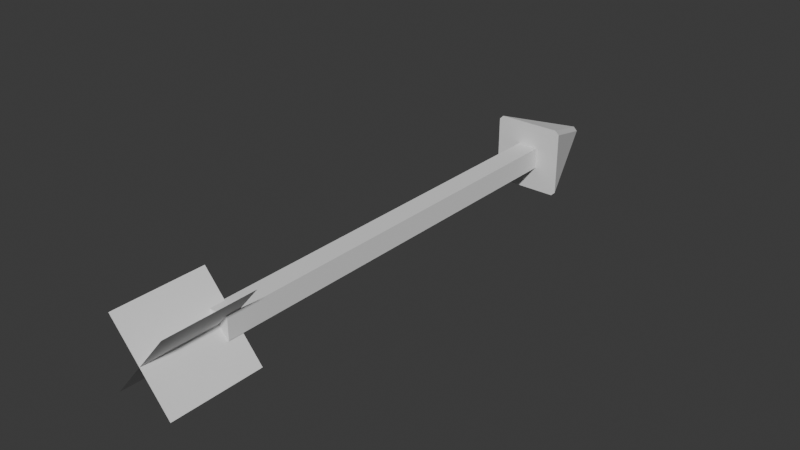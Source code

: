 # Source: arrow1org.blend  (saved by Blender 4.2.66; exported with 4.5.12 LTS)
import bpy
from mathutils import Matrix  # noqa: F401  (used for matrix-valued properties, if any)

bpy.ops.wm.read_factory_settings(use_empty=True)
scene = bpy.context.scene
scene.name = 'Scene'

# ---- collections
col_collection = bpy.data.collections.new('Collection'); scene.collection.children.link(col_collection)

# ---- world
world_world = bpy.data.worlds.new('World'); scene.world = world_world
world_world.use_nodes = True; world_world.node_tree.nodes.clear()
_N = world_world.node_tree.nodes; _L = world_world.node_tree.links
n0 = _N.new('ShaderNodeOutputWorld'); n0.name = 'World Output'; n0.location = (300, 300)
n1 = _N.new('ShaderNodeBackground'); n1.name = 'Background'; n1.location = (10, 300)
n1.inputs[0].default_value = (0.05088, 0.05088, 0.05088, 1.0)
_L.new(n1.outputs[0], n0.inputs[0])
n0.is_active_output = True
world_world.color = (0.05088, 0.05088, 0.05088)
world_world.sun_shadow_jitter_overblur = 0.0

# ---- meshes
me_cone = bpy.data.meshes.new('Cone')
me_cone.from_pydata([(-0.05578, 0.9442, -1.0), (0.05578, 0.9442, -1.0), (0.9442, 0.05578, -1.0), (0.9442, -0.05578, -1.0), (0.05578, -0.9442, -1.0), (-0.05578, -0.9442, -1.0), (-0.9442, -0.05578, -1.0), (-0.9442, 0.05578, -1.0), (-0.05578, 0.05578, 0.7769), (-0.05578, -0.05578, 0.7769), (0.05578, -0.05578, 0.7769), (0.05578, 0.05578, 0.7769)], [], [(7, 8, 0), (5, 9, 6), (1, 11, 2), (3, 10, 4), (8, 9, 10, 11), (0, 8, 11, 1), (10, 3, 2, 11), (9, 5, 4, 10), (8, 7, 6, 9), (0, 1, 2, 3, 4, 5, 6, 7)])
_uv = me_cone.uv_layers.new(name='UVMap')
_uv.uv.foreach_set('vector', [0.02339, 0.2634, 0.2366, 0.2634, 0.2366, 0.4766, 0.2366, 0.02339, 0.2366, 0.2366, 0.02339, 0.2366, 0.2634, 0.4766, 0.2634, 0.2634, 0.4766, 0.2634, 0.4766, 0.2366, 0.2634, 0.2366, 0.2634, 0.02339, 0.2366, 0.2634, 0.2366, 0.2366, 0.2634, 0.2366, 0.2634, 0.2634, 0.2366, 0.4766, 0.2366, 0.2634, 0.2634, 0.2634, 0.2634, 0.4766, 0.2634, 0.2366, 0.4766, 0.2366, 0.4766, 0.2634, 0.2634, 0.2634, 0.2366, 0.2366, 0.2366, 0.02339, 0.2634, 0.02339, 0.2634, 0.2366, 0.2366, 0.2634, 0.02339, 0.2634, 0.02339, 0.2366, 0.2366, 0.2366, 0.7366, 0.4766, 0.7634, 0.4766, 0.9766, 0.2634, 0.9766, 0.2366, 0.7634, 0.02339, 0.7366, 0.02339, 0.5234, 0.2366, 0.5234, 0.2634])
me_cone.update()
me_cube_001 = bpy.data.meshes.new('Cube.001')
me_cube_001.from_pydata([(-1.0, -1.0, -1.0), (-1.0, -1.0, 1.0), (-1.0, 1.0, -1.0), (-1.0, 1.0, 1.0), (1.0, -1.0, -1.0), (1.0, -1.0, 1.0), (1.0, 1.0, -1.0), (1.0, 1.0, 1.0)], [], [(0, 1, 3, 2), (6, 7, 5, 4), (4, 5, 1, 0), (2, 6, 4, 0), (7, 3, 1, 5)])
_uv = me_cube_001.uv_layers.new(name='UVMap')
_uv.uv.foreach_set('vector', [0.375, 0.0, 0.625, 0.0, 0.625, 0.25, 0.375, 0.25, 0.375, 0.5, 0.625, 0.5, 0.625, 0.75, 0.375, 0.75, 0.375, 0.75, 0.625, 0.75, 0.625, 1.0, 0.375, 1.0, 0.125, 0.5, 0.375, 0.5, 0.375, 0.75, 0.125, 0.75, 0.625, 0.5, 0.875, 0.5, 0.875, 0.75, 0.625, 0.75])
me_cube_001.update()
me_plane = bpy.data.meshes.new('Plane')
me_plane.from_pydata([(-1.0, -1.0, 0.0), (1.0, -1.0, 0.0), (-1.0, 1.0, 0.0), (1.0, 1.0, 0.0)], [], [(0, 1, 3, 2)])
_uv = me_plane.uv_layers.new(name='UVMap')
_uv.uv.foreach_set('vector', [0.0, 0.0, 1.0, 0.0, 1.0, 1.0, 0.0, 1.0])
me_plane.update()
me_plane_001 = bpy.data.meshes.new('Plane.001')
me_plane_001.from_pydata([(-1.0, -1.0, 0.0), (1.0, -1.0, 0.0), (-1.0, 1.0, 0.0), (1.0, 1.0, 0.0)], [], [(0, 1, 3, 2)])
_uv = me_plane_001.uv_layers.new(name='UVMap')
_uv.uv.foreach_set('vector', [0.0, 0.0, 1.0, 0.0, 1.0, 1.0, 0.0, 1.0])
me_plane_001.update()

# ---- objects
ob_cone = bpy.data.objects.new('Cone', me_cone)
ob_cube = bpy.data.objects.new('Cube', me_cube_001)
ob_plane = bpy.data.objects.new('Plane', me_plane)
ob_plane_001 = bpy.data.objects.new('Plane.001', me_plane_001)

# ---- transforms, parenting, visibility, modifiers, constraints
ob_cone.location = (0.0, 0.0, 0.0)
ob_cone.rotation_euler = (-1.571, 0.7854, 0.0)
ob_cone.scale = (0.6761, 0.6761, 0.6761)
ob_cube.location = (0.0, -3.257, 0.0)
ob_cube.scale = (0.1444, 3.084, 0.1444)
ob_plane.location = (0.0, -6.745, 0.0)
ob_plane.rotation_euler = (0.0, 0.8727, 0.0)
ob_plane.scale = (0.6149, 0.6149, 0.6149)
ob_plane_001.location = (0.0, -6.745, 0.0)
ob_plane_001.rotation_euler = (-0.0, 2.269, -0.0)
ob_plane_001.scale = (0.6149, 0.6149, 0.6149)

# ---- collection membership
col_collection.objects.link(ob_cone)
col_collection.objects.link(ob_cube)
col_collection.objects.link(ob_plane)
col_collection.objects.link(ob_plane_001)

# ---- scene / render settings (as saved in the file)
scene.frame_start = 1; scene.frame_end = 250; scene.frame_set(1)
scene.render.engine = 'BLENDER_EEVEE_NEXT'
bpy.context.view_layer.update()

# ---- added for rendering (the .blend has no active camera and no usable light): camera, sun
cam_auto = bpy.data.cameras.new('AutoCamera')
cam_auto.lens = 50.0
cam_auto.sensor_width = 36.0
cam_auto.clip_end = 1000.0
ob_auto_camera = bpy.data.objects.new('AutoCamera', cam_auto)
scene.collection.objects.link(ob_auto_camera)
ob_auto_camera.location = (7.66812, -12.6189, 6.13449)
ob_auto_camera.rotation_euler = (1.09748, -7.21219e-08, 0.694738)
scene.camera = ob_auto_camera
light_auto_sun = bpy.data.lights.new('AutoSun', 'SUN')
light_auto_sun.energy = 3.0
light_auto_sun.angle = 0.0523599
ob_auto_sun = bpy.data.objects.new('AutoSun', light_auto_sun)
scene.collection.objects.link(ob_auto_sun)
ob_auto_sun.rotation_euler = (0.872665, 0.174533, 0.523599)
bpy.context.view_layer.update()
